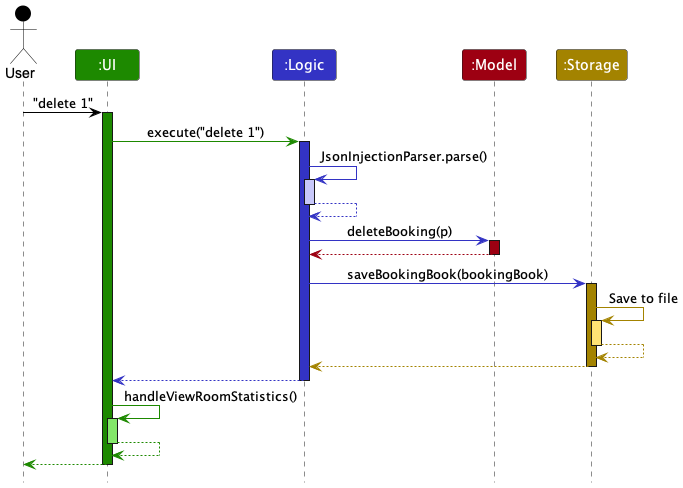

The diagram above was rendered by PlantUML. Its source (embedded in the PNG):
@startuml
!include style.puml
skinparam ArrowFontStyle plain

Actor User as user USER_COLOR
Participant ":UI" as ui UI_COLOR
Participant ":Logic" as logic LOGIC_COLOR
Participant ":Model" as model MODEL_COLOR
Participant ":Storage" as storage STORAGE_COLOR

user -[USER_COLOR]> ui : "delete 1"
activate ui UI_COLOR

ui -[UI_COLOR]> logic : execute("delete 1")
activate logic LOGIC_COLOR

logic -[LOGIC_COLOR]> logic : JsonInjectionParser.parse()
activate logic LOGIC_COLOR_T1
logic --[LOGIC_COLOR]> logic
deactivate

logic -[LOGIC_COLOR]> model : deleteBooking(p)
activate model MODEL_COLOR

model -[MODEL_COLOR]-> logic
deactivate model

logic -[LOGIC_COLOR]> storage : saveBookingBook(bookingBook)
activate storage STORAGE_COLOR

storage -[STORAGE_COLOR]> storage : Save to file
activate storage STORAGE_COLOR_T1
storage --[STORAGE_COLOR]> storage
deactivate storage

storage --[STORAGE_COLOR]> logic
deactivate storage

logic --[LOGIC_COLOR]> ui
deactivate logic

ui -[UI_COLOR]> ui : handleViewRoomStatistics()
activate ui UI_COLOR_T1
ui --[UI_COLOR]> ui
deactivate

ui--[UI_COLOR]> user
deactivate ui
@enduml